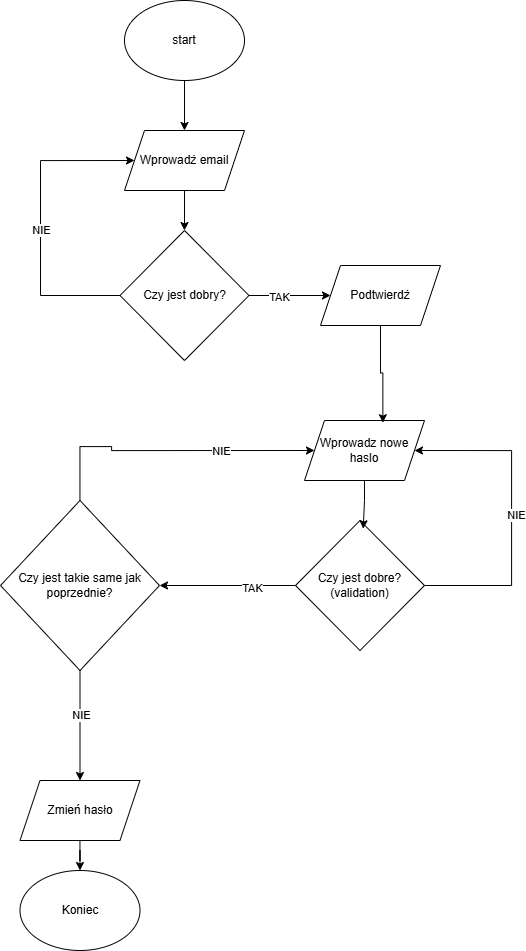

The diagram above was exported from draw.io. Its source (the exported page's mxGraphModel, read from the mxfile embedded in the PNG):
<mxGraphModel dx="2220" dy="1089" grid="1" gridSize="10" guides="1" tooltips="1" connect="1" arrows="1" fold="1" page="1" pageScale="1" pageWidth="827" pageHeight="1169" math="0" shadow="0">
  <root>
    <mxCell id="0" />
    <mxCell id="1" parent="0" />
    <mxCell id="0PlwtzraLsXeKJzuuD-j-3" style="edgeStyle=orthogonalEdgeStyle;rounded=0;orthogonalLoop=1;jettySize=auto;html=1;entryX=0.5;entryY=0;entryDx=0;entryDy=0;" edge="1" parent="1" source="0PlwtzraLsXeKJzuuD-j-1" target="0PlwtzraLsXeKJzuuD-j-2">
      <mxGeometry relative="1" as="geometry" />
    </mxCell>
    <mxCell id="0PlwtzraLsXeKJzuuD-j-1" value="start" style="ellipse;whiteSpace=wrap;html=1;" vertex="1" parent="1">
      <mxGeometry x="234" y="110" width="120" height="80" as="geometry" />
    </mxCell>
    <mxCell id="0PlwtzraLsXeKJzuuD-j-5" style="edgeStyle=orthogonalEdgeStyle;rounded=0;orthogonalLoop=1;jettySize=auto;html=1;entryX=0.5;entryY=0;entryDx=0;entryDy=0;" edge="1" parent="1" source="0PlwtzraLsXeKJzuuD-j-2" target="0PlwtzraLsXeKJzuuD-j-4">
      <mxGeometry relative="1" as="geometry" />
    </mxCell>
    <mxCell id="0PlwtzraLsXeKJzuuD-j-2" value="Wprowadż email" style="shape=parallelogram;perimeter=parallelogramPerimeter;whiteSpace=wrap;html=1;fixedSize=1;" vertex="1" parent="1">
      <mxGeometry x="234" y="240" width="120" height="60" as="geometry" />
    </mxCell>
    <mxCell id="0PlwtzraLsXeKJzuuD-j-6" style="edgeStyle=orthogonalEdgeStyle;rounded=0;orthogonalLoop=1;jettySize=auto;html=1;entryX=0;entryY=0.5;entryDx=0;entryDy=0;" edge="1" parent="1" source="0PlwtzraLsXeKJzuuD-j-4" target="0PlwtzraLsXeKJzuuD-j-2">
      <mxGeometry relative="1" as="geometry">
        <mxPoint x="130" y="260" as="targetPoint" />
        <Array as="points">
          <mxPoint x="150" y="405" />
          <mxPoint x="150" y="270" />
        </Array>
      </mxGeometry>
    </mxCell>
    <mxCell id="0PlwtzraLsXeKJzuuD-j-7" value="NIE" style="edgeLabel;html=1;align=center;verticalAlign=middle;resizable=0;points=[];" vertex="1" connectable="0" parent="0PlwtzraLsXeKJzuuD-j-6">
      <mxGeometry x="-0.0589" relative="1" as="geometry">
        <mxPoint as="offset" />
      </mxGeometry>
    </mxCell>
    <mxCell id="0PlwtzraLsXeKJzuuD-j-9" style="edgeStyle=orthogonalEdgeStyle;rounded=0;orthogonalLoop=1;jettySize=auto;html=1;entryX=0;entryY=0.5;entryDx=0;entryDy=0;" edge="1" parent="1" source="0PlwtzraLsXeKJzuuD-j-4" target="0PlwtzraLsXeKJzuuD-j-11">
      <mxGeometry relative="1" as="geometry">
        <mxPoint x="480" y="405" as="targetPoint" />
      </mxGeometry>
    </mxCell>
    <mxCell id="0PlwtzraLsXeKJzuuD-j-10" value="TAK" style="edgeLabel;html=1;align=center;verticalAlign=middle;resizable=0;points=[];" vertex="1" connectable="0" parent="0PlwtzraLsXeKJzuuD-j-9">
      <mxGeometry x="-0.2778" y="-1" relative="1" as="geometry">
        <mxPoint as="offset" />
      </mxGeometry>
    </mxCell>
    <mxCell id="0PlwtzraLsXeKJzuuD-j-4" value="Czy jest dobry?" style="rhombus;whiteSpace=wrap;html=1;" vertex="1" parent="1">
      <mxGeometry x="229.5" y="340" width="129" height="130" as="geometry" />
    </mxCell>
    <mxCell id="0PlwtzraLsXeKJzuuD-j-11" value="Podtwierdż" style="shape=parallelogram;perimeter=parallelogramPerimeter;whiteSpace=wrap;html=1;fixedSize=1;" vertex="1" parent="1">
      <mxGeometry x="430" y="375" width="120" height="60" as="geometry" />
    </mxCell>
    <mxCell id="0PlwtzraLsXeKJzuuD-j-12" value="Wprowadz nowe haslo" style="shape=parallelogram;perimeter=parallelogramPerimeter;whiteSpace=wrap;html=1;fixedSize=1;" vertex="1" parent="1">
      <mxGeometry x="414" y="530" width="120" height="60" as="geometry" />
    </mxCell>
    <mxCell id="0PlwtzraLsXeKJzuuD-j-13" style="edgeStyle=orthogonalEdgeStyle;rounded=0;orthogonalLoop=1;jettySize=auto;html=1;entryX=0.653;entryY=0.037;entryDx=0;entryDy=0;entryPerimeter=0;" edge="1" parent="1" source="0PlwtzraLsXeKJzuuD-j-11" target="0PlwtzraLsXeKJzuuD-j-12">
      <mxGeometry relative="1" as="geometry" />
    </mxCell>
    <mxCell id="0PlwtzraLsXeKJzuuD-j-17" style="edgeStyle=orthogonalEdgeStyle;rounded=0;orthogonalLoop=1;jettySize=auto;html=1;entryX=1;entryY=0.5;entryDx=0;entryDy=0;" edge="1" parent="1" source="0PlwtzraLsXeKJzuuD-j-14" target="0PlwtzraLsXeKJzuuD-j-12">
      <mxGeometry relative="1" as="geometry">
        <mxPoint x="620" y="570" as="targetPoint" />
        <Array as="points">
          <mxPoint x="621" y="695" />
          <mxPoint x="621" y="560" />
        </Array>
      </mxGeometry>
    </mxCell>
    <mxCell id="0PlwtzraLsXeKJzuuD-j-18" value="NIE" style="edgeLabel;html=1;align=center;verticalAlign=middle;resizable=0;points=[];" vertex="1" connectable="0" parent="0PlwtzraLsXeKJzuuD-j-17">
      <mxGeometry x="-0.0129" y="-4" relative="1" as="geometry">
        <mxPoint as="offset" />
      </mxGeometry>
    </mxCell>
    <mxCell id="0PlwtzraLsXeKJzuuD-j-21" style="edgeStyle=orthogonalEdgeStyle;rounded=0;orthogonalLoop=1;jettySize=auto;html=1;entryX=1;entryY=0.5;entryDx=0;entryDy=0;" edge="1" parent="1" source="0PlwtzraLsXeKJzuuD-j-14" target="0PlwtzraLsXeKJzuuD-j-23">
      <mxGeometry relative="1" as="geometry">
        <mxPoint x="220" y="695" as="targetPoint" />
      </mxGeometry>
    </mxCell>
    <mxCell id="0PlwtzraLsXeKJzuuD-j-22" value="TAK" style="edgeLabel;html=1;align=center;verticalAlign=middle;resizable=0;points=[];" vertex="1" connectable="0" parent="0PlwtzraLsXeKJzuuD-j-21">
      <mxGeometry x="-0.3699" y="2" relative="1" as="geometry">
        <mxPoint as="offset" />
      </mxGeometry>
    </mxCell>
    <mxCell id="0PlwtzraLsXeKJzuuD-j-14" value="Czy jest dobre?(validation)" style="rhombus;whiteSpace=wrap;html=1;" vertex="1" parent="1">
      <mxGeometry x="405" y="630" width="129" height="130" as="geometry" />
    </mxCell>
    <mxCell id="0PlwtzraLsXeKJzuuD-j-16" style="edgeStyle=orthogonalEdgeStyle;rounded=0;orthogonalLoop=1;jettySize=auto;html=1;entryX=0.525;entryY=0.063;entryDx=0;entryDy=0;entryPerimeter=0;" edge="1" parent="1" source="0PlwtzraLsXeKJzuuD-j-12" target="0PlwtzraLsXeKJzuuD-j-14">
      <mxGeometry relative="1" as="geometry" />
    </mxCell>
    <mxCell id="0PlwtzraLsXeKJzuuD-j-24" style="edgeStyle=orthogonalEdgeStyle;rounded=0;orthogonalLoop=1;jettySize=auto;html=1;entryX=0;entryY=0.5;entryDx=0;entryDy=0;" edge="1" parent="1" source="0PlwtzraLsXeKJzuuD-j-23" target="0PlwtzraLsXeKJzuuD-j-12">
      <mxGeometry relative="1" as="geometry">
        <mxPoint x="220" y="500" as="targetPoint" />
        <Array as="points">
          <mxPoint x="190" y="556" />
          <mxPoint x="221" y="556" />
          <mxPoint x="221" y="560" />
        </Array>
      </mxGeometry>
    </mxCell>
    <mxCell id="0PlwtzraLsXeKJzuuD-j-25" value="NIE" style="edgeLabel;html=1;align=center;verticalAlign=middle;resizable=0;points=[];" vertex="1" connectable="0" parent="0PlwtzraLsXeKJzuuD-j-24">
      <mxGeometry x="0.3542" relative="1" as="geometry">
        <mxPoint as="offset" />
      </mxGeometry>
    </mxCell>
    <mxCell id="0PlwtzraLsXeKJzuuD-j-26" style="edgeStyle=orthogonalEdgeStyle;rounded=0;orthogonalLoop=1;jettySize=auto;html=1;entryX=0.5;entryY=0;entryDx=0;entryDy=0;" edge="1" parent="1" source="0PlwtzraLsXeKJzuuD-j-23" target="0PlwtzraLsXeKJzuuD-j-28">
      <mxGeometry relative="1" as="geometry">
        <mxPoint x="190" y="890" as="targetPoint" />
      </mxGeometry>
    </mxCell>
    <mxCell id="0PlwtzraLsXeKJzuuD-j-27" value="NIE" style="edgeLabel;html=1;align=center;verticalAlign=middle;resizable=0;points=[];" vertex="1" connectable="0" parent="0PlwtzraLsXeKJzuuD-j-26">
      <mxGeometry x="-0.1929" y="1" relative="1" as="geometry">
        <mxPoint as="offset" />
      </mxGeometry>
    </mxCell>
    <mxCell id="0PlwtzraLsXeKJzuuD-j-23" value="Czy jest takie same jak poprzednie?" style="rhombus;whiteSpace=wrap;html=1;" vertex="1" parent="1">
      <mxGeometry x="110" y="610" width="159" height="170" as="geometry" />
    </mxCell>
    <mxCell id="0PlwtzraLsXeKJzuuD-j-29" style="edgeStyle=orthogonalEdgeStyle;rounded=0;orthogonalLoop=1;jettySize=auto;html=1;" edge="1" parent="1" source="0PlwtzraLsXeKJzuuD-j-28" target="0PlwtzraLsXeKJzuuD-j-30">
      <mxGeometry relative="1" as="geometry">
        <mxPoint x="189.5" y="1010" as="targetPoint" />
      </mxGeometry>
    </mxCell>
    <mxCell id="0PlwtzraLsXeKJzuuD-j-28" value="Zmień hasło" style="shape=parallelogram;perimeter=parallelogramPerimeter;whiteSpace=wrap;html=1;fixedSize=1;" vertex="1" parent="1">
      <mxGeometry x="129.5" y="890" width="120" height="60" as="geometry" />
    </mxCell>
    <mxCell id="0PlwtzraLsXeKJzuuD-j-30" value="Koniec" style="ellipse;whiteSpace=wrap;html=1;" vertex="1" parent="1">
      <mxGeometry x="129.5" y="980" width="120" height="80" as="geometry" />
    </mxCell>
  </root>
</mxGraphModel>